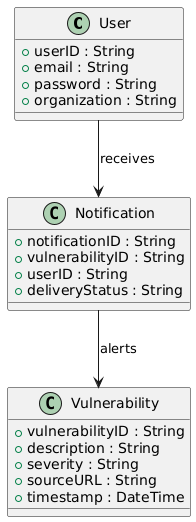

The diagram above was rendered by PlantUML. Its source (embedded in the PNG):
@startuml
class User {
    + userID : String
    + email : String
    + password : String
    + organization : String
}

class Vulnerability {
    + vulnerabilityID : String
    + description : String
    + severity : String
    + sourceURL : String
    + timestamp : DateTime
}

class Notification {
    + notificationID : String
    + vulnerabilityID : String
    + userID : String
    + deliveryStatus : String
}

User --> Notification : receives
Notification --> Vulnerability : alerts
@enduml